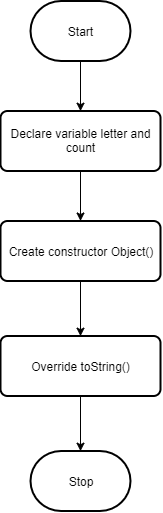

The diagram above was exported from draw.io. Its source (the exported page's mxGraphModel, read from the mxfile embedded in the PNG):
<mxGraphModel dx="2310" dy="1012" grid="1" gridSize="10" guides="1" tooltips="1" connect="1" arrows="1" fold="1" page="1" pageScale="1" pageWidth="1100" pageHeight="850" math="0" shadow="0">
  <root>
    <mxCell id="Qgir1Fn9B_M14X5nQlrD-0" />
    <mxCell id="Qgir1Fn9B_M14X5nQlrD-1" parent="Qgir1Fn9B_M14X5nQlrD-0" />
    <mxCell id="tbFW9FDbc6h83wthRMXa-0" style="edgeStyle=orthogonalEdgeStyle;rounded=0;orthogonalLoop=1;jettySize=auto;html=1;entryX=0.5;entryY=0;entryDx=0;entryDy=0;" edge="1" parent="Qgir1Fn9B_M14X5nQlrD-1" source="0-pNQDREBiDLIFDkFAGQ-0" target="0-pNQDREBiDLIFDkFAGQ-2">
      <mxGeometry relative="1" as="geometry" />
    </mxCell>
    <mxCell id="0-pNQDREBiDLIFDkFAGQ-0" value="Start" style="strokeWidth=2;html=1;shape=mxgraph.flowchart.terminator;whiteSpace=wrap;" vertex="1" parent="Qgir1Fn9B_M14X5nQlrD-1">
      <mxGeometry x="500" y="169.5" width="100" height="60" as="geometry" />
    </mxCell>
    <mxCell id="0-pNQDREBiDLIFDkFAGQ-1" value="Stop" style="strokeWidth=2;html=1;shape=mxgraph.flowchart.terminator;whiteSpace=wrap;" vertex="1" parent="Qgir1Fn9B_M14X5nQlrD-1">
      <mxGeometry x="500" y="619.5" width="100" height="60" as="geometry" />
    </mxCell>
    <mxCell id="tbFW9FDbc6h83wthRMXa-1" style="edgeStyle=orthogonalEdgeStyle;rounded=0;orthogonalLoop=1;jettySize=auto;html=1;" edge="1" parent="Qgir1Fn9B_M14X5nQlrD-1" source="0-pNQDREBiDLIFDkFAGQ-2" target="0-pNQDREBiDLIFDkFAGQ-3">
      <mxGeometry relative="1" as="geometry" />
    </mxCell>
    <mxCell id="0-pNQDREBiDLIFDkFAGQ-2" value="Declare variable letter and count" style="rounded=1;whiteSpace=wrap;html=1;absoluteArcSize=1;arcSize=14;strokeWidth=2;" vertex="1" parent="Qgir1Fn9B_M14X5nQlrD-1">
      <mxGeometry x="470" y="279.5" width="160" height="60" as="geometry" />
    </mxCell>
    <mxCell id="tbFW9FDbc6h83wthRMXa-2" style="edgeStyle=orthogonalEdgeStyle;rounded=0;orthogonalLoop=1;jettySize=auto;html=1;entryX=0.5;entryY=0;entryDx=0;entryDy=0;" edge="1" parent="Qgir1Fn9B_M14X5nQlrD-1" source="0-pNQDREBiDLIFDkFAGQ-3" target="0-pNQDREBiDLIFDkFAGQ-4">
      <mxGeometry relative="1" as="geometry" />
    </mxCell>
    <mxCell id="0-pNQDREBiDLIFDkFAGQ-3" value="Create constructor Object()" style="rounded=1;whiteSpace=wrap;html=1;absoluteArcSize=1;arcSize=14;strokeWidth=2;" vertex="1" parent="Qgir1Fn9B_M14X5nQlrD-1">
      <mxGeometry x="470" y="389.5" width="160" height="60" as="geometry" />
    </mxCell>
    <mxCell id="tbFW9FDbc6h83wthRMXa-3" style="edgeStyle=orthogonalEdgeStyle;rounded=0;orthogonalLoop=1;jettySize=auto;html=1;entryX=0.5;entryY=0;entryDx=0;entryDy=0;entryPerimeter=0;" edge="1" parent="Qgir1Fn9B_M14X5nQlrD-1" source="0-pNQDREBiDLIFDkFAGQ-4" target="0-pNQDREBiDLIFDkFAGQ-1">
      <mxGeometry relative="1" as="geometry" />
    </mxCell>
    <mxCell id="0-pNQDREBiDLIFDkFAGQ-4" value="Override toString()" style="rounded=1;whiteSpace=wrap;html=1;absoluteArcSize=1;arcSize=14;strokeWidth=2;" vertex="1" parent="Qgir1Fn9B_M14X5nQlrD-1">
      <mxGeometry x="470" y="504.5" width="160" height="60" as="geometry" />
    </mxCell>
  </root>
</mxGraphModel>